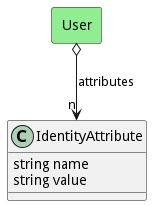

The diagram above was rendered by PlantUML. Its source (embedded in the PNG):
@startuml

class "IdentityAttribute" as Model {
 string name
 string value

 
}



    rectangle "User" as User #lightgreen {
    }
    
        User   o--> "n" Model : "attributes"
    

@enduml